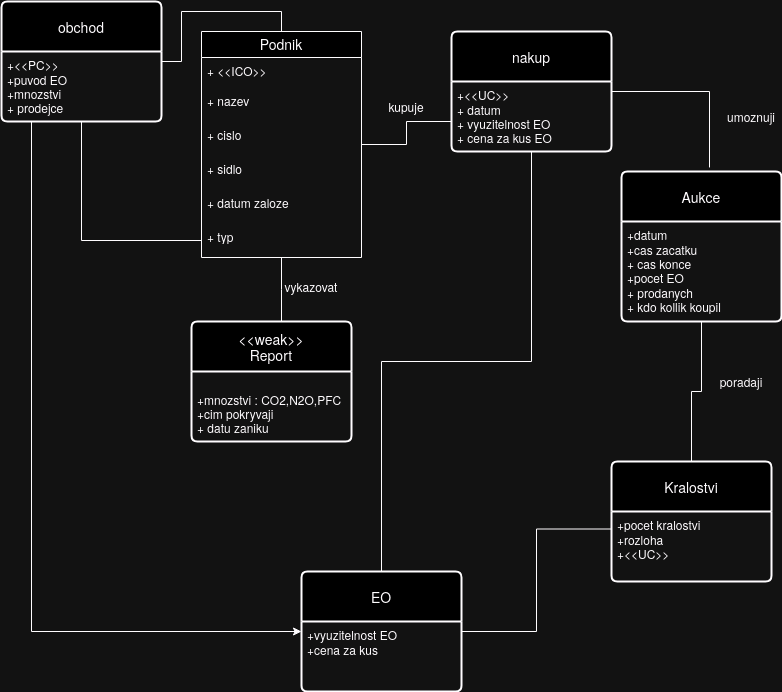

The diagram above was exported from draw.io. Its source (the exported page's mxGraphModel, read from the mxfile embedded in the PNG):
<mxGraphModel dx="1434" dy="774" grid="1" gridSize="10" guides="1" tooltips="1" connect="1" arrows="1" fold="1" page="1" pageScale="1" pageWidth="850" pageHeight="1100" math="0" shadow="0" extFonts="Permanent Marker^https://fonts.googleapis.com/css?family=Permanent+Marker">
  <root>
    <mxCell id="0" />
    <mxCell id="1" parent="0" />
    <mxCell id="XlEA709OXP0pRuiOG8Hz-8" style="edgeStyle=orthogonalEdgeStyle;rounded=0;orthogonalLoop=1;jettySize=auto;html=1;endArrow=none;endFill=0;" parent="1" source="XlEA709OXP0pRuiOG8Hz-1" edge="1">
      <mxGeometry relative="1" as="geometry">
        <mxPoint x="300" y="420" as="targetPoint" />
      </mxGeometry>
    </mxCell>
    <mxCell id="XlEA709OXP0pRuiOG8Hz-19" style="edgeStyle=orthogonalEdgeStyle;rounded=0;orthogonalLoop=1;jettySize=auto;html=1;entryX=0;entryY=0.75;entryDx=0;entryDy=0;endArrow=none;endFill=0;" parent="1" source="XlEA709OXP0pRuiOG8Hz-1" target="XlEA709OXP0pRuiOG8Hz-17" edge="1">
      <mxGeometry relative="1" as="geometry" />
    </mxCell>
    <mxCell id="XlEA709OXP0pRuiOG8Hz-1" value="Podnik" style="swimlane;fontStyle=0;childLayout=stackLayout;horizontal=1;startSize=26;horizontalStack=0;resizeParent=1;resizeParentMax=0;resizeLast=0;collapsible=1;marginBottom=0;align=center;fontSize=14;" parent="1" vertex="1">
      <mxGeometry x="220" y="130" width="160" height="226" as="geometry" />
    </mxCell>
    <mxCell id="XlEA709OXP0pRuiOG8Hz-2" value="&lt;div&gt;+ &amp;lt;&amp;lt;ICO&amp;gt;&amp;gt;&lt;/div&gt;&lt;div&gt;&lt;br&gt;&lt;/div&gt;" style="text;strokeColor=none;fillColor=none;spacingLeft=4;spacingRight=4;overflow=hidden;rotatable=0;points=[[0,0.5],[1,0.5]];portConstraint=eastwest;fontSize=12;whiteSpace=wrap;html=1;" parent="XlEA709OXP0pRuiOG8Hz-1" vertex="1">
      <mxGeometry y="26" width="160" height="30" as="geometry" />
    </mxCell>
    <mxCell id="XlEA709OXP0pRuiOG8Hz-3" value="&lt;div&gt;+ nazev&lt;/div&gt;&lt;div&gt;&lt;br&gt;&lt;/div&gt;&lt;div&gt;+ cislo&lt;/div&gt;&lt;div&gt;&lt;br&gt;&lt;/div&gt;&lt;div&gt;+ sidliste&lt;/div&gt;&lt;div&gt;&lt;br&gt;&lt;/div&gt;&lt;div&gt;+ datum zalozeni&lt;br&gt;&lt;/div&gt;&lt;div&gt;&lt;br&gt;&lt;/div&gt;&lt;div&gt;&lt;br&gt;&lt;/div&gt;" style="text;strokeColor=none;fillColor=none;spacingLeft=4;spacingRight=4;overflow=hidden;rotatable=0;points=[[0,0.5],[1,0.5]];portConstraint=eastwest;fontSize=12;whiteSpace=wrap;html=1;" parent="XlEA709OXP0pRuiOG8Hz-1" vertex="1">
      <mxGeometry y="56" width="160" height="34" as="geometry" />
    </mxCell>
    <mxCell id="XlEA709OXP0pRuiOG8Hz-5" value="&lt;div&gt;+ cislo&lt;br&gt;&lt;/div&gt;&lt;div&gt;&lt;br&gt;&lt;/div&gt;&lt;div&gt;+ sidlo&lt;br&gt;&lt;/div&gt;&lt;div&gt;&lt;br&gt;&lt;/div&gt;&lt;div&gt;+ sidliste&lt;/div&gt;&lt;div&gt;&lt;br&gt;&lt;/div&gt;&lt;div&gt;+ datum zalozeni&lt;br&gt;&lt;/div&gt;&lt;div&gt;&lt;br&gt;&lt;/div&gt;&lt;div&gt;&lt;br&gt;&lt;/div&gt;" style="text;strokeColor=none;fillColor=none;spacingLeft=4;spacingRight=4;overflow=hidden;rotatable=0;points=[[0,0.5],[1,0.5]];portConstraint=eastwest;fontSize=12;whiteSpace=wrap;html=1;" parent="XlEA709OXP0pRuiOG8Hz-1" vertex="1">
      <mxGeometry y="90" width="160" height="34" as="geometry" />
    </mxCell>
    <mxCell id="XlEA709OXP0pRuiOG8Hz-6" value="+ sidlo&lt;br&gt;&lt;div&gt;&lt;br&gt;&lt;/div&gt;&lt;div&gt;+ datum zalozeni&lt;br&gt;&lt;/div&gt;&lt;div&gt;&lt;br&gt;&lt;/div&gt;&lt;div&gt;+ sidliste&lt;/div&gt;&lt;div&gt;&lt;br&gt;&lt;/div&gt;&lt;div&gt;+ datum zalozeni&lt;br&gt;&lt;/div&gt;&lt;div&gt;&lt;br&gt;&lt;/div&gt;&lt;div&gt;&lt;br&gt;&lt;/div&gt;" style="text;strokeColor=none;fillColor=none;spacingLeft=4;spacingRight=4;overflow=hidden;rotatable=0;points=[[0,0.5],[1,0.5]];portConstraint=eastwest;fontSize=12;whiteSpace=wrap;html=1;" parent="XlEA709OXP0pRuiOG8Hz-1" vertex="1">
      <mxGeometry y="124" width="160" height="34" as="geometry" />
    </mxCell>
    <mxCell id="XlEA709OXP0pRuiOG8Hz-7" value="+ datum zaloze" style="text;strokeColor=none;fillColor=none;spacingLeft=4;spacingRight=4;overflow=hidden;rotatable=0;points=[[0,0.5],[1,0.5]];portConstraint=eastwest;fontSize=12;whiteSpace=wrap;html=1;" parent="XlEA709OXP0pRuiOG8Hz-1" vertex="1">
      <mxGeometry y="158" width="160" height="34" as="geometry" />
    </mxCell>
    <mxCell id="XlEA709OXP0pRuiOG8Hz-11" value="+ typ" style="text;strokeColor=none;fillColor=none;spacingLeft=4;spacingRight=4;overflow=hidden;rotatable=0;points=[[0,0.5],[1,0.5]];portConstraint=eastwest;fontSize=12;whiteSpace=wrap;html=1;" parent="XlEA709OXP0pRuiOG8Hz-1" vertex="1">
      <mxGeometry y="192" width="160" height="34" as="geometry" />
    </mxCell>
    <mxCell id="XlEA709OXP0pRuiOG8Hz-9" value="&lt;div&gt;&amp;lt;&amp;lt;weak&amp;gt;&amp;gt;&lt;br&gt;&lt;/div&gt;&lt;div&gt;Report&lt;br&gt;&lt;/div&gt;" style="swimlane;childLayout=stackLayout;horizontal=1;startSize=50;horizontalStack=0;rounded=1;fontSize=14;fontStyle=0;strokeWidth=2;resizeParent=0;resizeLast=1;shadow=0;dashed=0;align=center;arcSize=4;whiteSpace=wrap;html=1;" parent="1" vertex="1">
      <mxGeometry x="210" y="420" width="160" height="120" as="geometry" />
    </mxCell>
    <mxCell id="XlEA709OXP0pRuiOG8Hz-10" value="&lt;br&gt;+mnozstvi : CO2,N2O,PFC&lt;br&gt;&lt;div&gt;+cim pokryvaji&lt;/div&gt;&lt;div&gt;+ datu zaniku&lt;br&gt;&lt;/div&gt;" style="align=left;strokeColor=none;fillColor=none;spacingLeft=4;fontSize=12;verticalAlign=top;resizable=0;rotatable=0;part=1;html=1;" parent="XlEA709OXP0pRuiOG8Hz-9" vertex="1">
      <mxGeometry y="50" width="160" height="70" as="geometry" />
    </mxCell>
    <mxCell id="XlEA709OXP0pRuiOG8Hz-12" value="vykazovat" style="text;html=1;align=center;verticalAlign=middle;whiteSpace=wrap;rounded=0;" parent="1" vertex="1">
      <mxGeometry x="300" y="370" width="60" height="30" as="geometry" />
    </mxCell>
    <mxCell id="XlEA709OXP0pRuiOG8Hz-16" style="edgeStyle=orthogonalEdgeStyle;rounded=0;orthogonalLoop=1;jettySize=auto;html=1;entryX=0.5;entryY=0;entryDx=0;entryDy=0;endArrow=none;endFill=0;" parent="1" source="XlEA709OXP0pRuiOG8Hz-13" target="XlEA709OXP0pRuiOG8Hz-1" edge="1">
      <mxGeometry relative="1" as="geometry" />
    </mxCell>
    <mxCell id="XlEA709OXP0pRuiOG8Hz-13" value="obchod" style="swimlane;childLayout=stackLayout;horizontal=1;startSize=50;horizontalStack=0;rounded=1;fontSize=14;fontStyle=0;strokeWidth=2;resizeParent=0;resizeLast=1;shadow=0;dashed=0;align=center;arcSize=4;whiteSpace=wrap;html=1;" parent="1" vertex="1">
      <mxGeometry x="20" y="100" width="160" height="120" as="geometry" />
    </mxCell>
    <mxCell id="XlEA709OXP0pRuiOG8Hz-14" value="+&amp;lt;&amp;lt;PC&amp;gt;&amp;gt;&lt;br&gt;+puvod EO&lt;br&gt;&lt;div&gt;+mnozstvi&lt;/div&gt;&lt;div&gt;+ prodejce&lt;/div&gt;&lt;div&gt;&lt;br&gt;&lt;/div&gt;" style="align=left;strokeColor=none;fillColor=none;spacingLeft=4;fontSize=12;verticalAlign=top;resizable=0;rotatable=0;part=1;html=1;" parent="XlEA709OXP0pRuiOG8Hz-13" vertex="1">
      <mxGeometry y="50" width="160" height="70" as="geometry" />
    </mxCell>
    <mxCell id="XlEA709OXP0pRuiOG8Hz-15" style="edgeStyle=orthogonalEdgeStyle;rounded=0;orthogonalLoop=1;jettySize=auto;html=1;entryX=0;entryY=0.5;entryDx=0;entryDy=0;endArrow=none;endFill=0;" parent="1" source="XlEA709OXP0pRuiOG8Hz-14" target="XlEA709OXP0pRuiOG8Hz-11" edge="1">
      <mxGeometry relative="1" as="geometry" />
    </mxCell>
    <mxCell id="XlEA709OXP0pRuiOG8Hz-17" value="nakup" style="swimlane;childLayout=stackLayout;horizontal=1;startSize=50;horizontalStack=0;rounded=1;fontSize=14;fontStyle=0;strokeWidth=2;resizeParent=0;resizeLast=1;shadow=0;dashed=0;align=center;arcSize=4;whiteSpace=wrap;html=1;" parent="1" vertex="1">
      <mxGeometry x="470" y="130" width="160" height="120" as="geometry" />
    </mxCell>
    <mxCell id="XlEA709OXP0pRuiOG8Hz-18" value="+&amp;lt;&amp;lt;UC&amp;gt;&amp;gt;&lt;br&gt;+ datum&lt;br&gt;&lt;div&gt;+ vyuzitelnost EO&lt;/div&gt;&lt;div&gt;+ cena za kus EO&lt;br&gt;&lt;/div&gt;" style="align=left;strokeColor=none;fillColor=none;spacingLeft=4;fontSize=12;verticalAlign=top;resizable=0;rotatable=0;part=1;html=1;" parent="XlEA709OXP0pRuiOG8Hz-17" vertex="1">
      <mxGeometry y="50" width="160" height="70" as="geometry" />
    </mxCell>
    <mxCell id="XlEA709OXP0pRuiOG8Hz-20" value="kupuje" style="text;html=1;align=center;verticalAlign=middle;whiteSpace=wrap;rounded=0;" parent="1" vertex="1">
      <mxGeometry x="395" y="190" width="60" height="30" as="geometry" />
    </mxCell>
    <mxCell id="XlEA709OXP0pRuiOG8Hz-22" value="Aukce" style="swimlane;childLayout=stackLayout;horizontal=1;startSize=50;horizontalStack=0;rounded=1;fontSize=14;fontStyle=0;strokeWidth=2;resizeParent=0;resizeLast=1;shadow=0;dashed=0;align=center;arcSize=4;whiteSpace=wrap;html=1;" parent="1" vertex="1">
      <mxGeometry x="640" y="270" width="160" height="150" as="geometry" />
    </mxCell>
    <mxCell id="XlEA709OXP0pRuiOG8Hz-23" value="+datum&lt;br&gt;&lt;div&gt;+cas zacatku &lt;br&gt;&lt;/div&gt;&lt;div&gt;+ cas konce&lt;br&gt;&lt;/div&gt;&lt;div&gt;+pocet EO&lt;/div&gt;&lt;div&gt;+ prodanych&lt;/div&gt;&lt;div&gt;+ kdo kollik koupil&lt;br&gt;&lt;/div&gt;" style="align=left;strokeColor=none;fillColor=none;spacingLeft=4;fontSize=12;verticalAlign=top;resizable=0;rotatable=0;part=1;html=1;" parent="XlEA709OXP0pRuiOG8Hz-22" vertex="1">
      <mxGeometry y="50" width="160" height="100" as="geometry" />
    </mxCell>
    <mxCell id="XlEA709OXP0pRuiOG8Hz-24" style="edgeStyle=orthogonalEdgeStyle;rounded=0;orthogonalLoop=1;jettySize=auto;html=1;entryX=0.55;entryY=-0.027;entryDx=0;entryDy=0;entryPerimeter=0;endArrow=none;endFill=0;" parent="1" source="XlEA709OXP0pRuiOG8Hz-17" target="XlEA709OXP0pRuiOG8Hz-22" edge="1">
      <mxGeometry relative="1" as="geometry" />
    </mxCell>
    <mxCell id="XlEA709OXP0pRuiOG8Hz-25" value="umoznuji" style="text;html=1;align=center;verticalAlign=middle;whiteSpace=wrap;rounded=0;" parent="1" vertex="1">
      <mxGeometry x="740" y="200" width="60" height="30" as="geometry" />
    </mxCell>
    <mxCell id="XlEA709OXP0pRuiOG8Hz-28" style="edgeStyle=orthogonalEdgeStyle;rounded=0;orthogonalLoop=1;jettySize=auto;html=1;endArrow=none;endFill=0;" parent="1" source="XlEA709OXP0pRuiOG8Hz-26" target="XlEA709OXP0pRuiOG8Hz-23" edge="1">
      <mxGeometry relative="1" as="geometry" />
    </mxCell>
    <mxCell id="XlEA709OXP0pRuiOG8Hz-26" value="Kralostvi" style="swimlane;childLayout=stackLayout;horizontal=1;startSize=50;horizontalStack=0;rounded=1;fontSize=14;fontStyle=0;strokeWidth=2;resizeParent=0;resizeLast=1;shadow=0;dashed=0;align=center;arcSize=4;whiteSpace=wrap;html=1;" parent="1" vertex="1">
      <mxGeometry x="630" y="560" width="160" height="120" as="geometry" />
    </mxCell>
    <mxCell id="XlEA709OXP0pRuiOG8Hz-27" value="+pocet kralostvi&lt;br&gt;+rozloha&lt;br&gt;+&amp;lt;&amp;lt;UC&amp;gt;&amp;gt;" style="align=left;strokeColor=none;fillColor=none;spacingLeft=4;fontSize=12;verticalAlign=top;resizable=0;rotatable=0;part=1;html=1;" parent="XlEA709OXP0pRuiOG8Hz-26" vertex="1">
      <mxGeometry y="50" width="160" height="70" as="geometry" />
    </mxCell>
    <mxCell id="XlEA709OXP0pRuiOG8Hz-29" value="poradaji" style="text;html=1;align=center;verticalAlign=middle;whiteSpace=wrap;rounded=0;" parent="1" vertex="1">
      <mxGeometry x="730" y="465" width="60" height="30" as="geometry" />
    </mxCell>
    <mxCell id="npAtI3-XyLJE93QcGi9i-5" style="edgeStyle=orthogonalEdgeStyle;rounded=0;orthogonalLoop=1;jettySize=auto;html=1;entryX=0;entryY=0.25;entryDx=0;entryDy=0;endArrow=none;endFill=0;" edge="1" parent="1" source="npAtI3-XyLJE93QcGi9i-2" target="XlEA709OXP0pRuiOG8Hz-27">
      <mxGeometry relative="1" as="geometry" />
    </mxCell>
    <mxCell id="npAtI3-XyLJE93QcGi9i-2" value="EO" style="swimlane;childLayout=stackLayout;horizontal=1;startSize=50;horizontalStack=0;rounded=1;fontSize=14;fontStyle=0;strokeWidth=2;resizeParent=0;resizeLast=1;shadow=0;dashed=0;align=center;arcSize=4;whiteSpace=wrap;html=1;" vertex="1" parent="1">
      <mxGeometry x="320" y="670" width="160" height="120" as="geometry" />
    </mxCell>
    <mxCell id="npAtI3-XyLJE93QcGi9i-3" value="+vyuzitelnost EO&lt;br&gt;+cena za kus &lt;div&gt;&lt;br/&gt;&lt;/div&gt;" style="align=left;strokeColor=none;fillColor=none;spacingLeft=4;fontSize=12;verticalAlign=top;resizable=0;rotatable=0;part=1;html=1;" vertex="1" parent="npAtI3-XyLJE93QcGi9i-2">
      <mxGeometry y="50" width="160" height="70" as="geometry" />
    </mxCell>
    <mxCell id="npAtI3-XyLJE93QcGi9i-4" style="edgeStyle=orthogonalEdgeStyle;rounded=0;orthogonalLoop=1;jettySize=auto;html=1;endArrow=none;endFill=0;" edge="1" parent="1" source="XlEA709OXP0pRuiOG8Hz-18" target="npAtI3-XyLJE93QcGi9i-2">
      <mxGeometry relative="1" as="geometry" />
    </mxCell>
    <mxCell id="npAtI3-XyLJE93QcGi9i-7" style="edgeStyle=orthogonalEdgeStyle;rounded=0;orthogonalLoop=1;jettySize=auto;html=1;entryX=0;entryY=0.5;entryDx=0;entryDy=0;" edge="1" parent="1" source="XlEA709OXP0pRuiOG8Hz-14" target="npAtI3-XyLJE93QcGi9i-2">
      <mxGeometry relative="1" as="geometry">
        <Array as="points">
          <mxPoint x="50" y="730" />
        </Array>
      </mxGeometry>
    </mxCell>
  </root>
</mxGraphModel>